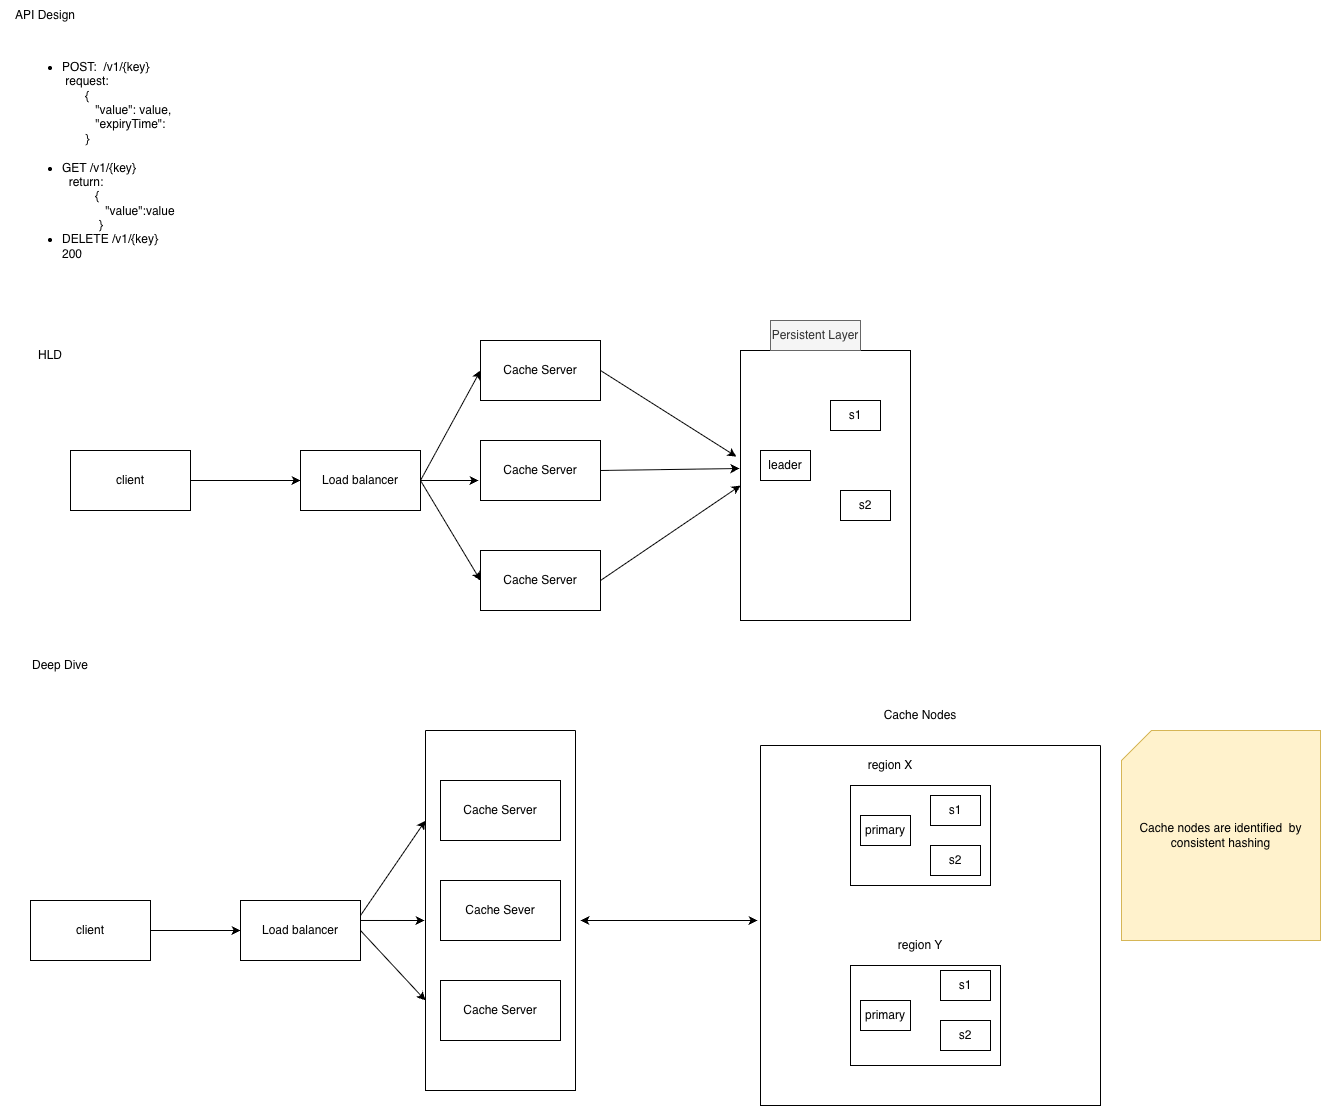

The diagram above was exported from draw.io. Its source (the exported page's mxGraphModel, read from the mxfile embedded in the PNG):
<mxGraphModel dx="1234" dy="1867" grid="1" gridSize="10" guides="1" tooltips="1" connect="1" arrows="1" fold="1" page="1" pageScale="1" pageWidth="827" pageHeight="1169" math="0" shadow="0">
  <root>
    <mxCell id="0" />
    <mxCell id="1" parent="0" />
    <mxCell id="M7oW9WL2HpFjoWQTxM9m-1" parent="1" style="rounded=0;whiteSpace=wrap;html=1;" value="client" vertex="1">
      <mxGeometry height="60" width="120" x="110" y="380" as="geometry" />
    </mxCell>
    <mxCell id="M7oW9WL2HpFjoWQTxM9m-2" parent="1" style="rounded=0;whiteSpace=wrap;html=1;" value="Load balancer" vertex="1">
      <mxGeometry height="60" width="120" x="320" y="380" as="geometry" />
    </mxCell>
    <mxCell id="M7oW9WL2HpFjoWQTxM9m-4" edge="1" parent="1" source="M7oW9WL2HpFjoWQTxM9m-1" style="endArrow=classic;html=1;rounded=0;exitX=1;exitY=0.5;exitDx=0;exitDy=0;entryX=0;entryY=0.5;entryDx=0;entryDy=0;" target="M7oW9WL2HpFjoWQTxM9m-2" value="">
      <mxGeometry height="50" relative="1" width="50" as="geometry">
        <mxPoint x="390" y="390" as="sourcePoint" />
        <mxPoint x="440" y="340" as="targetPoint" />
      </mxGeometry>
    </mxCell>
    <mxCell id="M7oW9WL2HpFjoWQTxM9m-5" parent="1" style="rounded=0;whiteSpace=wrap;html=1;" value="Cache Server" vertex="1">
      <mxGeometry height="60" width="120" x="520" y="260" as="geometry" />
    </mxCell>
    <mxCell id="M7oW9WL2HpFjoWQTxM9m-6" parent="1" style="rounded=0;whiteSpace=wrap;html=1;" value="Cache Sever" vertex="1">
      <mxGeometry height="60" width="120" x="520" y="360" as="geometry" />
    </mxCell>
    <mxCell id="M7oW9WL2HpFjoWQTxM9m-7" parent="1" style="rounded=0;whiteSpace=wrap;html=1;" value="Cache Server" vertex="1">
      <mxGeometry height="60" width="120" x="520" y="460" as="geometry" />
    </mxCell>
    <mxCell id="M7oW9WL2HpFjoWQTxM9m-9" parent="1" style="swimlane;startSize=0;" value="" vertex="1">
      <mxGeometry height="360" width="150" x="505" y="210" as="geometry" />
    </mxCell>
    <mxCell id="M7oW9WL2HpFjoWQTxM9m-10" edge="1" parent="1" source="M7oW9WL2HpFjoWQTxM9m-2" style="endArrow=classic;html=1;rounded=0;entryX=0;entryY=0.25;entryDx=0;entryDy=0;exitX=1;exitY=0.25;exitDx=0;exitDy=0;" target="M7oW9WL2HpFjoWQTxM9m-9" value="">
      <mxGeometry height="50" relative="1" width="50" as="geometry">
        <mxPoint x="390" y="360" as="sourcePoint" />
        <mxPoint x="440" y="310" as="targetPoint" />
      </mxGeometry>
    </mxCell>
    <mxCell id="M7oW9WL2HpFjoWQTxM9m-11" edge="1" parent="1" source="M7oW9WL2HpFjoWQTxM9m-2" style="endArrow=classic;html=1;rounded=0;exitX=1;exitY=0.333;exitDx=0;exitDy=0;exitPerimeter=0;" value="">
      <mxGeometry height="50" relative="1" width="50" as="geometry">
        <mxPoint x="390" y="360" as="sourcePoint" />
        <mxPoint x="504" y="400" as="targetPoint" />
      </mxGeometry>
    </mxCell>
    <mxCell id="M7oW9WL2HpFjoWQTxM9m-13" edge="1" parent="1" source="M7oW9WL2HpFjoWQTxM9m-2" style="endArrow=classic;html=1;rounded=0;exitX=1;exitY=0.5;exitDx=0;exitDy=0;entryX=0;entryY=0.75;entryDx=0;entryDy=0;" target="M7oW9WL2HpFjoWQTxM9m-9" value="">
      <mxGeometry height="50" relative="1" width="50" as="geometry">
        <mxPoint x="480" y="400" as="sourcePoint" />
        <mxPoint x="544" y="400" as="targetPoint" />
      </mxGeometry>
    </mxCell>
    <mxCell id="M7oW9WL2HpFjoWQTxM9m-14" parent="1" style="swimlane;startSize=0;" value="" vertex="1">
      <mxGeometry height="360" width="340" x="840" y="225" as="geometry" />
    </mxCell>
    <mxCell id="M7oW9WL2HpFjoWQTxM9m-15" parent="M7oW9WL2HpFjoWQTxM9m-14" style="rounded=0;whiteSpace=wrap;html=1;" value="" vertex="1">
      <mxGeometry height="100" width="140" x="90" y="40" as="geometry" />
    </mxCell>
    <mxCell id="M7oW9WL2HpFjoWQTxM9m-22" parent="M7oW9WL2HpFjoWQTxM9m-14" style="rounded=0;whiteSpace=wrap;html=1;" value="" vertex="1">
      <mxGeometry height="100" width="150" x="90" y="220" as="geometry" />
    </mxCell>
    <mxCell id="M7oW9WL2HpFjoWQTxM9m-23" parent="M7oW9WL2HpFjoWQTxM9m-14" style="rounded=0;whiteSpace=wrap;html=1;" value="primary" vertex="1">
      <mxGeometry height="30" width="50" x="100" y="70" as="geometry" />
    </mxCell>
    <mxCell id="M7oW9WL2HpFjoWQTxM9m-24" parent="M7oW9WL2HpFjoWQTxM9m-14" style="rounded=0;whiteSpace=wrap;html=1;" value="s1" vertex="1">
      <mxGeometry height="30" width="50" x="170" y="50" as="geometry" />
    </mxCell>
    <mxCell id="M7oW9WL2HpFjoWQTxM9m-30" parent="M7oW9WL2HpFjoWQTxM9m-14" style="rounded=0;whiteSpace=wrap;html=1;" value="s2" vertex="1">
      <mxGeometry height="30" width="50" x="170" y="100" as="geometry" />
    </mxCell>
    <mxCell id="M7oW9WL2HpFjoWQTxM9m-32" parent="M7oW9WL2HpFjoWQTxM9m-14" style="rounded=0;whiteSpace=wrap;html=1;" value="primary" vertex="1">
      <mxGeometry height="30" width="50" x="100" y="255" as="geometry" />
    </mxCell>
    <mxCell id="M7oW9WL2HpFjoWQTxM9m-33" parent="M7oW9WL2HpFjoWQTxM9m-14" style="rounded=0;whiteSpace=wrap;html=1;" value="s1" vertex="1">
      <mxGeometry height="30" width="50" x="180" y="225" as="geometry" />
    </mxCell>
    <mxCell id="M7oW9WL2HpFjoWQTxM9m-34" parent="M7oW9WL2HpFjoWQTxM9m-14" style="rounded=0;whiteSpace=wrap;html=1;" value="s2" vertex="1">
      <mxGeometry height="30" width="50" x="180" y="275" as="geometry" />
    </mxCell>
    <mxCell id="M7oW9WL2HpFjoWQTxM9m-65" parent="M7oW9WL2HpFjoWQTxM9m-14" style="text;html=1;whiteSpace=wrap;strokeColor=none;fillColor=none;align=center;verticalAlign=middle;rounded=0;" value="region Y" vertex="1">
      <mxGeometry height="30" width="60" x="130" y="185" as="geometry" />
    </mxCell>
    <mxCell id="M7oW9WL2HpFjoWQTxM9m-35" edge="1" parent="1" style="endArrow=classic;startArrow=classic;html=1;rounded=0;" value="">
      <mxGeometry height="50" relative="1" width="50" as="geometry">
        <mxPoint x="660" y="400" as="sourcePoint" />
        <mxPoint x="837" y="400" as="targetPoint" />
      </mxGeometry>
    </mxCell>
    <mxCell id="M7oW9WL2HpFjoWQTxM9m-36" parent="1" style="rounded=0;whiteSpace=wrap;html=1;" value="client" vertex="1">
      <mxGeometry height="60" width="120" x="150" y="-70" as="geometry" />
    </mxCell>
    <mxCell id="M7oW9WL2HpFjoWQTxM9m-37" parent="1" style="text;html=1;whiteSpace=wrap;strokeColor=none;fillColor=none;align=center;verticalAlign=middle;rounded=0;" value="Deep Dive" vertex="1">
      <mxGeometry height="30" width="60" x="110" y="130" as="geometry" />
    </mxCell>
    <mxCell id="M7oW9WL2HpFjoWQTxM9m-38" parent="1" style="text;html=1;whiteSpace=wrap;strokeColor=none;fillColor=none;align=center;verticalAlign=middle;rounded=0;" value="HLD" vertex="1">
      <mxGeometry height="30" width="60" x="100" y="-180" as="geometry" />
    </mxCell>
    <mxCell id="M7oW9WL2HpFjoWQTxM9m-39" parent="1" style="rounded=0;whiteSpace=wrap;html=1;" value="Load balancer" vertex="1">
      <mxGeometry height="60" width="120" x="380" y="-70" as="geometry" />
    </mxCell>
    <mxCell id="M7oW9WL2HpFjoWQTxM9m-40" edge="1" parent="1" source="M7oW9WL2HpFjoWQTxM9m-36" style="endArrow=classic;html=1;rounded=0;exitX=1;exitY=0.5;exitDx=0;exitDy=0;entryX=0;entryY=0.5;entryDx=0;entryDy=0;" target="M7oW9WL2HpFjoWQTxM9m-39" value="">
      <mxGeometry height="50" relative="1" width="50" as="geometry">
        <mxPoint x="690" y="130" as="sourcePoint" />
        <mxPoint x="740" y="80" as="targetPoint" />
      </mxGeometry>
    </mxCell>
    <mxCell id="M7oW9WL2HpFjoWQTxM9m-41" parent="1" style="rounded=0;whiteSpace=wrap;html=1;" value="Cache Server" vertex="1">
      <mxGeometry height="60" width="120" x="560" y="-180" as="geometry" />
    </mxCell>
    <mxCell id="M7oW9WL2HpFjoWQTxM9m-42" parent="1" style="rounded=0;whiteSpace=wrap;html=1;" value="Cache Server" vertex="1">
      <mxGeometry height="60" width="120" x="560" y="30" as="geometry" />
    </mxCell>
    <mxCell id="M7oW9WL2HpFjoWQTxM9m-43" parent="1" style="rounded=0;whiteSpace=wrap;html=1;" value="Cache Server" vertex="1">
      <mxGeometry height="60" width="120" x="560" y="-80" as="geometry" />
    </mxCell>
    <mxCell id="M7oW9WL2HpFjoWQTxM9m-44" edge="1" parent="1" source="M7oW9WL2HpFjoWQTxM9m-39" style="endArrow=classic;html=1;rounded=0;exitX=1;exitY=0.5;exitDx=0;exitDy=0;" value="">
      <mxGeometry height="50" relative="1" width="50" as="geometry">
        <mxPoint x="690" y="150" as="sourcePoint" />
        <mxPoint x="558" y="-40" as="targetPoint" />
      </mxGeometry>
    </mxCell>
    <mxCell id="M7oW9WL2HpFjoWQTxM9m-45" edge="1" parent="1" style="endArrow=classic;html=1;rounded=0;entryX=0;entryY=0.5;entryDx=0;entryDy=0;" target="M7oW9WL2HpFjoWQTxM9m-41" value="">
      <mxGeometry height="50" relative="1" width="50" as="geometry">
        <mxPoint x="500" y="-40" as="sourcePoint" />
        <mxPoint x="598" y="-50" as="targetPoint" />
      </mxGeometry>
    </mxCell>
    <mxCell id="M7oW9WL2HpFjoWQTxM9m-46" edge="1" parent="1" style="endArrow=classic;html=1;rounded=0;entryX=0;entryY=0.5;entryDx=0;entryDy=0;" target="M7oW9WL2HpFjoWQTxM9m-42" value="">
      <mxGeometry height="50" relative="1" width="50" as="geometry">
        <mxPoint x="500" y="-40" as="sourcePoint" />
        <mxPoint x="598" y="-50" as="targetPoint" />
      </mxGeometry>
    </mxCell>
    <mxCell id="M7oW9WL2HpFjoWQTxM9m-48" parent="1" style="rounded=0;whiteSpace=wrap;html=1;" value="" vertex="1">
      <mxGeometry height="270" width="170" x="820" y="-170" as="geometry" />
    </mxCell>
    <mxCell id="M7oW9WL2HpFjoWQTxM9m-49" edge="1" parent="1" source="M7oW9WL2HpFjoWQTxM9m-43" style="endArrow=classic;html=1;rounded=0;exitX=1;exitY=0.5;exitDx=0;exitDy=0;entryX=-0.006;entryY=0.437;entryDx=0;entryDy=0;entryPerimeter=0;" target="M7oW9WL2HpFjoWQTxM9m-48" value="">
      <mxGeometry height="50" relative="1" width="50" as="geometry">
        <mxPoint x="690" as="sourcePoint" />
        <mxPoint x="740" y="-50" as="targetPoint" />
      </mxGeometry>
    </mxCell>
    <mxCell id="M7oW9WL2HpFjoWQTxM9m-50" parent="1" style="text;html=1;whiteSpace=wrap;strokeColor=#666666;fillColor=#f5f5f5;align=center;verticalAlign=middle;rounded=0;fontColor=#333333;" value="Persistent Layer" vertex="1">
      <mxGeometry height="30" width="90" x="850" y="-200" as="geometry" />
    </mxCell>
    <mxCell id="M7oW9WL2HpFjoWQTxM9m-52" parent="1" style="rounded=0;whiteSpace=wrap;html=1;" value="leader" vertex="1">
      <mxGeometry height="30" width="50" x="840" y="-70" as="geometry" />
    </mxCell>
    <mxCell id="M7oW9WL2HpFjoWQTxM9m-53" parent="1" style="rounded=0;whiteSpace=wrap;html=1;" value="s1" vertex="1">
      <mxGeometry height="30" width="50" x="910" y="-120" as="geometry" />
    </mxCell>
    <mxCell id="M7oW9WL2HpFjoWQTxM9m-54" parent="1" style="rounded=0;whiteSpace=wrap;html=1;" value="s2" vertex="1">
      <mxGeometry height="30" width="50" x="920" y="-30" as="geometry" />
    </mxCell>
    <mxCell id="M7oW9WL2HpFjoWQTxM9m-55" edge="1" parent="1" source="M7oW9WL2HpFjoWQTxM9m-42" style="endArrow=classic;html=1;rounded=0;entryX=0;entryY=0.5;entryDx=0;entryDy=0;exitX=1;exitY=0.5;exitDx=0;exitDy=0;" target="M7oW9WL2HpFjoWQTxM9m-48" value="">
      <mxGeometry height="50" relative="1" width="50" as="geometry">
        <mxPoint x="690" y="80" as="sourcePoint" />
        <mxPoint x="740" y="30" as="targetPoint" />
      </mxGeometry>
    </mxCell>
    <mxCell id="M7oW9WL2HpFjoWQTxM9m-56" edge="1" parent="1" source="M7oW9WL2HpFjoWQTxM9m-41" style="endArrow=classic;html=1;rounded=0;exitX=1;exitY=0.5;exitDx=0;exitDy=0;entryX=-0.024;entryY=0.393;entryDx=0;entryDy=0;entryPerimeter=0;" target="M7oW9WL2HpFjoWQTxM9m-48" value="">
      <mxGeometry height="50" relative="1" width="50" as="geometry">
        <mxPoint x="690" y="80" as="sourcePoint" />
        <mxPoint x="740" y="30" as="targetPoint" />
      </mxGeometry>
    </mxCell>
    <mxCell id="M7oW9WL2HpFjoWQTxM9m-57" parent="1" style="text;html=1;whiteSpace=wrap;strokeColor=none;fillColor=none;align=center;verticalAlign=middle;rounded=0;" value="Cache Nodes" vertex="1">
      <mxGeometry height="30" width="100" x="950" y="180" as="geometry" />
    </mxCell>
    <mxCell id="M7oW9WL2HpFjoWQTxM9m-58" parent="1" style="text;html=1;whiteSpace=wrap;strokeColor=none;fillColor=none;align=center;verticalAlign=middle;rounded=0;" value="API Design" vertex="1">
      <mxGeometry height="30" width="90" x="80" y="-520" as="geometry" />
    </mxCell>
    <mxCell id="M7oW9WL2HpFjoWQTxM9m-62" parent="1" style="text;strokeColor=none;fillColor=none;html=1;whiteSpace=wrap;verticalAlign=middle;overflow=hidden;" value="&lt;ul&gt;&lt;li&gt;POST:&amp;nbsp; /v1/{key}&lt;br&gt;&amp;nbsp;request:&lt;br&gt;&amp;nbsp; &amp;nbsp; &amp;nbsp; &amp;nbsp;{&lt;br&gt;&amp;nbsp; &amp;nbsp; &amp;nbsp; &amp;nbsp; &amp;nbsp; &quot;value&quot;: value,&lt;br&gt;&amp;nbsp; &amp;nbsp; &amp;nbsp; &amp;nbsp; &amp;nbsp; &quot;expiryTime&quot;:&lt;br&gt;&amp;nbsp; &amp;nbsp; &amp;nbsp; &amp;nbsp;}&lt;br&gt;&lt;br&gt;&lt;/li&gt;&lt;li&gt;GET /v1/{key}&lt;br&gt;&amp;nbsp; return:&lt;br&gt;&amp;nbsp; &amp;nbsp; &amp;nbsp; &amp;nbsp; &amp;nbsp; {&lt;br&gt;&amp;nbsp; &amp;nbsp; &amp;nbsp; &amp;nbsp; &amp;nbsp; &amp;nbsp; &amp;nbsp;&quot;value&quot;:value&lt;br&gt;&amp;nbsp; &amp;nbsp; &amp;nbsp; &amp;nbsp; &amp;nbsp; &amp;nbsp;}&lt;/li&gt;&lt;li&gt;DELETE /v1/{key}&lt;br&gt;200&lt;/li&gt;&lt;/ul&gt;" vertex="1">
      <mxGeometry height="260" width="310" x="100" y="-490" as="geometry" />
    </mxCell>
    <mxCell id="M7oW9WL2HpFjoWQTxM9m-63" parent="1" style="shape=card;whiteSpace=wrap;html=1;fillColor=#fff2cc;strokeColor=#d6b656;" value="Cache nodes are identified&amp;nbsp; by consistent hashing" vertex="1">
      <mxGeometry height="210" width="199" x="1201" y="210" as="geometry" />
    </mxCell>
    <mxCell id="M7oW9WL2HpFjoWQTxM9m-64" parent="1" style="text;html=1;whiteSpace=wrap;strokeColor=none;fillColor=none;align=center;verticalAlign=middle;rounded=0;" value="region X" vertex="1">
      <mxGeometry height="30" width="60" x="940" y="230" as="geometry" />
    </mxCell>
  </root>
</mxGraphModel>